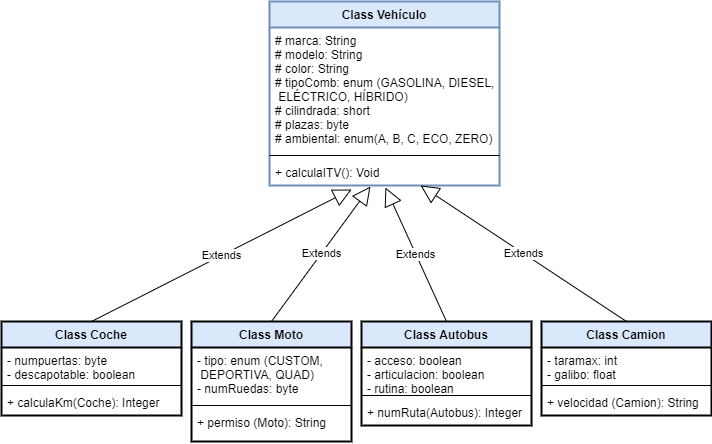

The diagram above was exported from draw.io. Its source (the exported page's mxGraphModel, read from the mxfile embedded in the PNG):
<mxGraphModel dx="462" dy="744" grid="1" gridSize="10" guides="1" tooltips="1" connect="1" arrows="1" fold="1" page="1" pageScale="1" pageWidth="827" pageHeight="1169" math="0" shadow="0">
  <root>
    <mxCell id="0" />
    <mxCell id="1" parent="0" />
    <mxCell id="tDz3MVnVrucDzaktQV2I-1" value="Class Vehículo" style="swimlane;fontStyle=1;align=center;verticalAlign=top;childLayout=stackLayout;horizontal=1;startSize=26;horizontalStack=0;resizeParent=1;resizeParentMax=0;resizeLast=0;collapsible=1;marginBottom=0;fillColor=#DAE8FC;strokeColor=#6c8ebf;strokeWidth=2;" vertex="1" parent="1">
      <mxGeometry x="298" y="80" width="230" height="184" as="geometry" />
    </mxCell>
    <mxCell id="tDz3MVnVrucDzaktQV2I-2" value="# marca: String&#10;# modelo: String&#10;# color: String&#10;# tipoComb: enum (GASOLINA, DIESEL,&#10; ELÉCTRICO, HÍBRIDO)&#10;# cilindrada: short&#10;# plazas: byte&#10;# ambiental: enum(A, B, C, ECO, ZERO)" style="text;strokeColor=none;fillColor=none;align=left;verticalAlign=top;spacingLeft=4;spacingRight=4;overflow=hidden;rotatable=0;points=[[0,0.5],[1,0.5]];portConstraint=eastwest;" vertex="1" parent="tDz3MVnVrucDzaktQV2I-1">
      <mxGeometry y="26" width="230" height="124" as="geometry" />
    </mxCell>
    <mxCell id="tDz3MVnVrucDzaktQV2I-3" value="" style="line;strokeWidth=1;fillColor=none;align=left;verticalAlign=middle;spacingTop=-1;spacingLeft=3;spacingRight=3;rotatable=0;labelPosition=right;points=[];portConstraint=eastwest;" vertex="1" parent="tDz3MVnVrucDzaktQV2I-1">
      <mxGeometry y="150" width="230" height="8" as="geometry" />
    </mxCell>
    <mxCell id="tDz3MVnVrucDzaktQV2I-4" value="+ calculaITV(): Void&#10;" style="text;strokeColor=none;fillColor=none;align=left;verticalAlign=top;spacingLeft=4;spacingRight=4;overflow=hidden;rotatable=0;points=[[0,0.5],[1,0.5]];portConstraint=eastwest;" vertex="1" parent="tDz3MVnVrucDzaktQV2I-1">
      <mxGeometry y="158" width="230" height="26" as="geometry" />
    </mxCell>
    <mxCell id="tDz3MVnVrucDzaktQV2I-5" value="Class Coche" style="swimlane;fontStyle=1;align=center;verticalAlign=top;childLayout=stackLayout;horizontal=1;startSize=26;horizontalStack=0;resizeParent=1;resizeParentMax=0;resizeLast=0;collapsible=1;marginBottom=0;strokeWidth=2;fillColor=#DAE8FC;" vertex="1" parent="1">
      <mxGeometry x="30" y="400" width="180" height="94" as="geometry" />
    </mxCell>
    <mxCell id="tDz3MVnVrucDzaktQV2I-6" value="- numpuertas: byte&#10;- descapotable: boolean" style="text;strokeColor=none;fillColor=none;align=left;verticalAlign=top;spacingLeft=4;spacingRight=4;overflow=hidden;rotatable=0;points=[[0,0.5],[1,0.5]];portConstraint=eastwest;" vertex="1" parent="tDz3MVnVrucDzaktQV2I-5">
      <mxGeometry y="26" width="180" height="34" as="geometry" />
    </mxCell>
    <mxCell id="tDz3MVnVrucDzaktQV2I-7" value="" style="line;strokeWidth=1;fillColor=none;align=left;verticalAlign=middle;spacingTop=-1;spacingLeft=3;spacingRight=3;rotatable=0;labelPosition=right;points=[];portConstraint=eastwest;" vertex="1" parent="tDz3MVnVrucDzaktQV2I-5">
      <mxGeometry y="60" width="180" height="8" as="geometry" />
    </mxCell>
    <mxCell id="tDz3MVnVrucDzaktQV2I-8" value="+ calculaKm(Coche): Integer&#10;" style="text;strokeColor=none;fillColor=none;align=left;verticalAlign=top;spacingLeft=4;spacingRight=4;overflow=hidden;rotatable=0;points=[[0,0.5],[1,0.5]];portConstraint=eastwest;" vertex="1" parent="tDz3MVnVrucDzaktQV2I-5">
      <mxGeometry y="68" width="180" height="26" as="geometry" />
    </mxCell>
    <mxCell id="tDz3MVnVrucDzaktQV2I-9" value="Class Moto" style="swimlane;fontStyle=1;align=center;verticalAlign=top;childLayout=stackLayout;horizontal=1;startSize=26;horizontalStack=0;resizeParent=1;resizeParentMax=0;resizeLast=0;collapsible=1;marginBottom=0;strokeWidth=2;fillColor=#DAE8FC;" vertex="1" parent="1">
      <mxGeometry x="220" y="400" width="160" height="120" as="geometry" />
    </mxCell>
    <mxCell id="tDz3MVnVrucDzaktQV2I-10" value="- tipo: enum (CUSTOM,&#10; DEPORTIVA, QUAD)&#10;- numRuedas: byte" style="text;strokeColor=none;fillColor=none;align=left;verticalAlign=top;spacingLeft=4;spacingRight=4;overflow=hidden;rotatable=0;points=[[0,0.5],[1,0.5]];portConstraint=eastwest;" vertex="1" parent="tDz3MVnVrucDzaktQV2I-9">
      <mxGeometry y="26" width="160" height="54" as="geometry" />
    </mxCell>
    <mxCell id="tDz3MVnVrucDzaktQV2I-11" value="" style="line;strokeWidth=1;fillColor=none;align=left;verticalAlign=middle;spacingTop=-1;spacingLeft=3;spacingRight=3;rotatable=0;labelPosition=right;points=[];portConstraint=eastwest;" vertex="1" parent="tDz3MVnVrucDzaktQV2I-9">
      <mxGeometry y="80" width="160" height="8" as="geometry" />
    </mxCell>
    <mxCell id="tDz3MVnVrucDzaktQV2I-12" value="+ permiso (Moto): String" style="text;strokeColor=none;fillColor=none;align=left;verticalAlign=top;spacingLeft=4;spacingRight=4;overflow=hidden;rotatable=0;points=[[0,0.5],[1,0.5]];portConstraint=eastwest;" vertex="1" parent="tDz3MVnVrucDzaktQV2I-9">
      <mxGeometry y="88" width="160" height="32" as="geometry" />
    </mxCell>
    <mxCell id="tDz3MVnVrucDzaktQV2I-13" value="Class Autobus" style="swimlane;fontStyle=1;align=center;verticalAlign=top;childLayout=stackLayout;horizontal=1;startSize=26;horizontalStack=0;resizeParent=1;resizeParentMax=0;resizeLast=0;collapsible=1;marginBottom=0;strokeWidth=2;fillColor=#DAE8FC;" vertex="1" parent="1">
      <mxGeometry x="390" y="400" width="170" height="104" as="geometry" />
    </mxCell>
    <mxCell id="tDz3MVnVrucDzaktQV2I-14" value="- acceso: boolean&#10;- articulacion: boolean&#10;- rutina: boolean " style="text;strokeColor=none;fillColor=none;align=left;verticalAlign=top;spacingLeft=4;spacingRight=4;overflow=hidden;rotatable=0;points=[[0,0.5],[1,0.5]];portConstraint=eastwest;" vertex="1" parent="tDz3MVnVrucDzaktQV2I-13">
      <mxGeometry y="26" width="170" height="44" as="geometry" />
    </mxCell>
    <mxCell id="tDz3MVnVrucDzaktQV2I-15" value="" style="line;strokeWidth=1;fillColor=none;align=left;verticalAlign=middle;spacingTop=-1;spacingLeft=3;spacingRight=3;rotatable=0;labelPosition=right;points=[];portConstraint=eastwest;" vertex="1" parent="tDz3MVnVrucDzaktQV2I-13">
      <mxGeometry y="70" width="170" height="8" as="geometry" />
    </mxCell>
    <mxCell id="tDz3MVnVrucDzaktQV2I-16" value="+ numRuta(Autobus): Integer" style="text;strokeColor=none;fillColor=none;align=left;verticalAlign=top;spacingLeft=4;spacingRight=4;overflow=hidden;rotatable=0;points=[[0,0.5],[1,0.5]];portConstraint=eastwest;" vertex="1" parent="tDz3MVnVrucDzaktQV2I-13">
      <mxGeometry y="78" width="170" height="26" as="geometry" />
    </mxCell>
    <mxCell id="tDz3MVnVrucDzaktQV2I-17" value="Class Camion" style="swimlane;fontStyle=1;align=center;verticalAlign=top;childLayout=stackLayout;horizontal=1;startSize=26;horizontalStack=0;resizeParent=1;resizeParentMax=0;resizeLast=0;collapsible=1;marginBottom=0;strokeWidth=2;fillColor=#DAE8FC;" vertex="1" parent="1">
      <mxGeometry x="570" y="400" width="170" height="94" as="geometry" />
    </mxCell>
    <mxCell id="tDz3MVnVrucDzaktQV2I-18" value="- taramax: int&#10;- galibo: float" style="text;strokeColor=none;fillColor=none;align=left;verticalAlign=top;spacingLeft=4;spacingRight=4;overflow=hidden;rotatable=0;points=[[0,0.5],[1,0.5]];portConstraint=eastwest;" vertex="1" parent="tDz3MVnVrucDzaktQV2I-17">
      <mxGeometry y="26" width="170" height="34" as="geometry" />
    </mxCell>
    <mxCell id="tDz3MVnVrucDzaktQV2I-19" value="" style="line;strokeWidth=1;fillColor=none;align=left;verticalAlign=middle;spacingTop=-1;spacingLeft=3;spacingRight=3;rotatable=0;labelPosition=right;points=[];portConstraint=eastwest;" vertex="1" parent="tDz3MVnVrucDzaktQV2I-17">
      <mxGeometry y="60" width="170" height="8" as="geometry" />
    </mxCell>
    <mxCell id="tDz3MVnVrucDzaktQV2I-20" value="+ velocidad (Camion): String" style="text;strokeColor=none;fillColor=none;align=left;verticalAlign=top;spacingLeft=4;spacingRight=4;overflow=hidden;rotatable=0;points=[[0,0.5],[1,0.5]];portConstraint=eastwest;" vertex="1" parent="tDz3MVnVrucDzaktQV2I-17">
      <mxGeometry y="68" width="170" height="26" as="geometry" />
    </mxCell>
    <mxCell id="tDz3MVnVrucDzaktQV2I-21" value="Extends" style="endArrow=block;endSize=16;endFill=0;html=1;exitX=0.5;exitY=0;exitDx=0;exitDy=0;entryX=0.357;entryY=1.154;entryDx=0;entryDy=0;entryPerimeter=0;" edge="1" parent="1" source="tDz3MVnVrucDzaktQV2I-5" target="tDz3MVnVrucDzaktQV2I-4">
      <mxGeometry width="160" relative="1" as="geometry">
        <mxPoint x="180" y="350" as="sourcePoint" />
        <mxPoint x="340" y="350" as="targetPoint" />
      </mxGeometry>
    </mxCell>
    <mxCell id="tDz3MVnVrucDzaktQV2I-22" value="Extends" style="endArrow=block;endSize=16;endFill=0;html=1;entryX=0.439;entryY=1.038;entryDx=0;entryDy=0;entryPerimeter=0;exitX=0.5;exitY=0;exitDx=0;exitDy=0;" edge="1" parent="1" source="tDz3MVnVrucDzaktQV2I-9" target="tDz3MVnVrucDzaktQV2I-4">
      <mxGeometry width="160" relative="1" as="geometry">
        <mxPoint x="340" y="350" as="sourcePoint" />
        <mxPoint x="500" y="350" as="targetPoint" />
      </mxGeometry>
    </mxCell>
    <mxCell id="tDz3MVnVrucDzaktQV2I-23" value="Extends" style="endArrow=block;endSize=16;endFill=0;html=1;entryX=0.504;entryY=1.077;entryDx=0;entryDy=0;entryPerimeter=0;exitX=0.5;exitY=0;exitDx=0;exitDy=0;" edge="1" parent="1" source="tDz3MVnVrucDzaktQV2I-13" target="tDz3MVnVrucDzaktQV2I-4">
      <mxGeometry width="160" relative="1" as="geometry">
        <mxPoint x="430" y="340" as="sourcePoint" />
        <mxPoint x="590" y="340" as="targetPoint" />
      </mxGeometry>
    </mxCell>
    <mxCell id="tDz3MVnVrucDzaktQV2I-24" value="Extends" style="endArrow=block;endSize=16;endFill=0;html=1;entryX=0.657;entryY=1;entryDx=0;entryDy=0;entryPerimeter=0;exitX=0.5;exitY=0;exitDx=0;exitDy=0;" edge="1" parent="1" source="tDz3MVnVrucDzaktQV2I-17" target="tDz3MVnVrucDzaktQV2I-4">
      <mxGeometry width="160" relative="1" as="geometry">
        <mxPoint x="490" y="340" as="sourcePoint" />
        <mxPoint x="650" y="340" as="targetPoint" />
      </mxGeometry>
    </mxCell>
  </root>
</mxGraphModel>